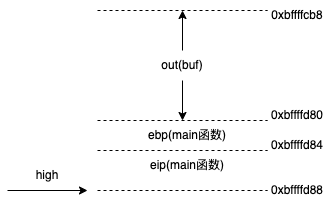

The diagram above was exported from draw.io. Its source (the exported page's mxGraphModel, read from the mxfile embedded in the PNG):
<mxGraphModel dx="1018" dy="658" grid="1" gridSize="10" guides="1" tooltips="1" connect="1" arrows="1" fold="1" page="1" pageScale="1" pageWidth="827" pageHeight="1169" math="0" shadow="0">
  <root>
    <mxCell id="0" />
    <mxCell id="1" parent="0" />
    <mxCell id="_1O1NyR6oYC7ZtYfjMI5-6" value="" style="endArrow=classic;html=1;rounded=0;" parent="1" edge="1">
      <mxGeometry width="50" height="50" relative="1" as="geometry">
        <mxPoint x="180" y="710" as="sourcePoint" />
        <mxPoint x="260" y="710" as="targetPoint" />
      </mxGeometry>
    </mxCell>
    <mxCell id="_1O1NyR6oYC7ZtYfjMI5-7" value="high" style="text;html=1;strokeColor=none;fillColor=none;align=center;verticalAlign=middle;whiteSpace=wrap;rounded=0;" parent="1" vertex="1">
      <mxGeometry x="190" y="680" width="60" height="30" as="geometry" />
    </mxCell>
    <mxCell id="sdbHx7xo27SenGqSp_Hh-6" value="" style="endArrow=none;dashed=1;html=1;rounded=0;" parent="1" edge="1">
      <mxGeometry width="50" height="50" relative="1" as="geometry">
        <mxPoint x="270" y="530" as="sourcePoint" />
        <mxPoint x="440" y="530" as="targetPoint" />
      </mxGeometry>
    </mxCell>
    <mxCell id="sdbHx7xo27SenGqSp_Hh-7" value="0xbffffcb8" style="text;html=1;strokeColor=none;fillColor=none;align=center;verticalAlign=middle;whiteSpace=wrap;rounded=0;" parent="1" vertex="1">
      <mxGeometry x="440" y="520" width="60" height="30" as="geometry" />
    </mxCell>
    <mxCell id="mt9uNEYOO_fXqYq23CaZ-1" value="" style="endArrow=none;dashed=1;html=1;rounded=0;" parent="1" edge="1">
      <mxGeometry width="50" height="50" relative="1" as="geometry">
        <mxPoint x="270" y="710" as="sourcePoint" />
        <mxPoint x="440" y="710" as="targetPoint" />
      </mxGeometry>
    </mxCell>
    <mxCell id="mt9uNEYOO_fXqYq23CaZ-2" value="0xbffffd88" style="text;html=1;strokeColor=none;fillColor=none;align=center;verticalAlign=middle;whiteSpace=wrap;rounded=0;" parent="1" vertex="1">
      <mxGeometry x="440" y="695" width="60" height="30" as="geometry" />
    </mxCell>
    <mxCell id="mt9uNEYOO_fXqYq23CaZ-5" value="" style="endArrow=none;dashed=1;html=1;rounded=0;" parent="1" edge="1">
      <mxGeometry width="50" height="50" relative="1" as="geometry">
        <mxPoint x="270" y="640" as="sourcePoint" />
        <mxPoint x="440" y="640" as="targetPoint" />
      </mxGeometry>
    </mxCell>
    <mxCell id="mt9uNEYOO_fXqYq23CaZ-6" value="out(buf)" style="text;html=1;strokeColor=none;fillColor=none;align=center;verticalAlign=middle;whiteSpace=wrap;rounded=0;" parent="1" vertex="1">
      <mxGeometry x="300" y="570" width="110" height="30" as="geometry" />
    </mxCell>
    <mxCell id="mt9uNEYOO_fXqYq23CaZ-7" value="" style="endArrow=classic;html=1;rounded=0;entryX=0.5;entryY=1;entryDx=0;entryDy=0;exitX=0.5;exitY=0;exitDx=0;exitDy=0;" parent="1" source="mt9uNEYOO_fXqYq23CaZ-6" edge="1">
      <mxGeometry width="50" height="50" relative="1" as="geometry">
        <mxPoint x="390" y="600" as="sourcePoint" />
        <mxPoint x="355" y="530" as="targetPoint" />
      </mxGeometry>
    </mxCell>
    <mxCell id="mt9uNEYOO_fXqYq23CaZ-8" value="" style="endArrow=classic;html=1;rounded=0;exitX=0.5;exitY=1;exitDx=0;exitDy=0;" parent="1" source="mt9uNEYOO_fXqYq23CaZ-6" edge="1">
      <mxGeometry width="50" height="50" relative="1" as="geometry">
        <mxPoint x="390" y="600" as="sourcePoint" />
        <mxPoint x="355" y="640" as="targetPoint" />
      </mxGeometry>
    </mxCell>
    <mxCell id="mt9uNEYOO_fXqYq23CaZ-9" value="0xbffffd80" style="text;html=1;strokeColor=none;fillColor=none;align=center;verticalAlign=middle;whiteSpace=wrap;rounded=0;" parent="1" vertex="1">
      <mxGeometry x="440" y="620" width="60" height="30" as="geometry" />
    </mxCell>
    <mxCell id="mt9uNEYOO_fXqYq23CaZ-10" value="" style="endArrow=none;dashed=1;html=1;rounded=0;" parent="1" edge="1">
      <mxGeometry width="50" height="50" relative="1" as="geometry">
        <mxPoint x="270" y="670" as="sourcePoint" />
        <mxPoint x="440" y="670" as="targetPoint" />
      </mxGeometry>
    </mxCell>
    <mxCell id="mt9uNEYOO_fXqYq23CaZ-11" value="ebp(main函数)" style="text;html=1;strokeColor=none;fillColor=none;align=center;verticalAlign=middle;whiteSpace=wrap;rounded=0;" parent="1" vertex="1">
      <mxGeometry x="310" y="640" width="100" height="30" as="geometry" />
    </mxCell>
    <mxCell id="mt9uNEYOO_fXqYq23CaZ-12" value="eip(main函数)" style="text;html=1;strokeColor=none;fillColor=none;align=center;verticalAlign=middle;whiteSpace=wrap;rounded=0;" parent="1" vertex="1">
      <mxGeometry x="310" y="670" width="100" height="30" as="geometry" />
    </mxCell>
    <mxCell id="mt9uNEYOO_fXqYq23CaZ-13" value="0xbffffd84" style="text;html=1;strokeColor=none;fillColor=none;align=center;verticalAlign=middle;whiteSpace=wrap;rounded=0;" parent="1" vertex="1">
      <mxGeometry x="440" y="650" width="60" height="30" as="geometry" />
    </mxCell>
  </root>
</mxGraphModel>